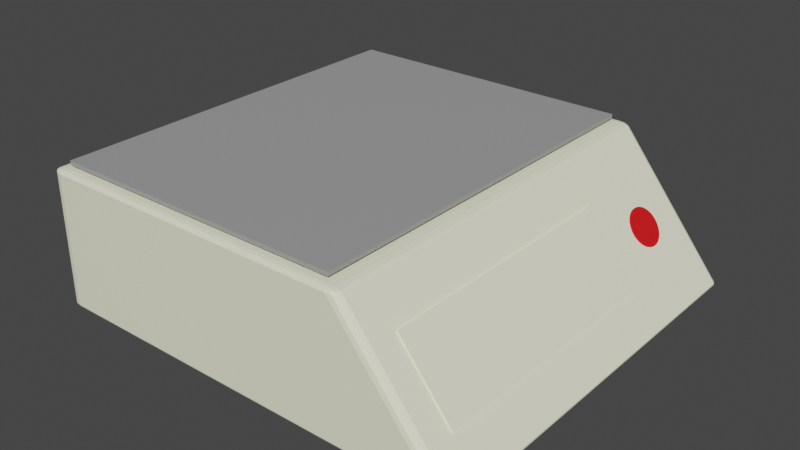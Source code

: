 # Source: Bilancia_v3.blend  (saved by Blender 3.3.6; exported with 4.5.12 LTS)
import bpy
from mathutils import Matrix  # noqa: F401  (used for matrix-valued properties, if any)

bpy.ops.wm.read_factory_settings(use_empty=True)
scene = bpy.context.scene
scene.name = 'Scene'

# ---- collections
col_collection = bpy.data.collections.new('Collection'); scene.collection.children.link(col_collection)

# ---- materials (node trees are filled in below, after node groups)
mat_corpo = bpy.data.materials.new('Corpo')
mat_corpo.use_transparent_shadow = False
mat_tasto_tara = bpy.data.materials.new('Tasto tara')
mat_tasto_tara.use_transparent_shadow = False
mat_piatto = bpy.data.materials.new('Piatto')
mat_piatto.use_transparent_shadow = False

# ---- material node trees
mat_corpo.use_nodes = True; mat_corpo.node_tree.nodes.clear()
_N = mat_corpo.node_tree.nodes; _L = mat_corpo.node_tree.links
n0 = _N.new('ShaderNodeBsdfPrincipled'); n0.name = 'Principled BSDF'; n0.location = (10, 300)
n0.distribution = 'GGX'
n0.subsurface_method = 'RANDOM_WALK_SKIN'
n0.inputs[0].default_value = (1.0, 1.0, 0.7454, 1.0)
n0.inputs[3].default_value = 1.45
n0.inputs[27].default_value = (0.0, 0.0, 0.0, 1.0)
n0.inputs[28].default_value = 1.0
n1 = _N.new('ShaderNodeOutputMaterial'); n1.name = 'Material Output'; n1.location = (300, 300)
_L.new(n0.outputs[0], n1.inputs[0])
n1.is_active_output = True
mat_tasto_tara.use_nodes = True; mat_tasto_tara.node_tree.nodes.clear()
_N = mat_tasto_tara.node_tree.nodes; _L = mat_tasto_tara.node_tree.links
n0 = _N.new('ShaderNodeBsdfPrincipled'); n0.name = 'Principled BSDF'; n0.location = (10, 300)
n0.distribution = 'GGX'
n0.subsurface_method = 'RANDOM_WALK_SKIN'
n0.inputs[0].default_value = (0.7991, 0.008568, 0.01033, 1.0)
n0.inputs[3].default_value = 1.45
n0.inputs[27].default_value = (0.0, 0.0, 0.0, 1.0)
n0.inputs[28].default_value = 1.0
n1 = _N.new('ShaderNodeOutputMaterial'); n1.name = 'Material Output'; n1.location = (300, 300)
_L.new(n0.outputs[0], n1.inputs[0])
n1.is_active_output = True
mat_piatto.use_nodes = True; mat_piatto.node_tree.nodes.clear()
_N = mat_piatto.node_tree.nodes; _L = mat_piatto.node_tree.links
n0 = _N.new('ShaderNodeBsdfPrincipled'); n0.name = 'Principled BSDF'; n0.location = (10, 300)
n0.distribution = 'GGX'
n0.subsurface_method = 'RANDOM_WALK_SKIN'
n0.inputs[0].default_value = (0.3467, 0.3467, 0.3467, 1.0)
n0.inputs[3].default_value = 1.45
n0.inputs[27].default_value = (0.0, 0.0, 0.0, 1.0)
n0.inputs[28].default_value = 1.0
n1 = _N.new('ShaderNodeOutputMaterial'); n1.name = 'Material Output'; n1.location = (300, 300)
_L.new(n0.outputs[0], n1.inputs[0])
n1.is_active_output = True

# ---- world
world_world = bpy.data.worlds.new('World'); scene.world = world_world
world_world.use_nodes = True; world_world.node_tree.nodes.clear()
_N = world_world.node_tree.nodes; _L = world_world.node_tree.links
n0 = _N.new('ShaderNodeOutputWorld'); n0.name = 'World Output'; n0.location = (300, 300)
n1 = _N.new('ShaderNodeBackground'); n1.name = 'Background'; n1.location = (10, 300)
n1.inputs[0].default_value = (0.05088, 0.05088, 0.05088, 1.0)
_L.new(n1.outputs[0], n0.inputs[0])
n0.is_active_output = True
world_world.color = (0.05088, 0.05088, 0.05088)
world_world.use_sun_shadow = False
world_world.sun_shadow_jitter_overblur = 0.0

# ---- meshes
me_plane = bpy.data.meshes.new('Plane')
me_plane.from_pydata([(1.389, -1.255, 0.2642), (1.498, -1.5, 0.025), (1.52, -1.45, 0.0), (1.569, -1.475, 0.02449), (1.58, -1.45, 0.01201), (1.568, -1.474, 0.01275), (1.508, -1.493, 0.01265), (1.538, -1.493, 0.02476), (1.547, -1.487, 0.01295), (1.558, -1.45, 0.003104), (1.516, -1.475, 0.003476), (1.553, -1.474, 0.006486), (-1.6, -1.45, 0.975), (-1.52, -1.5, 0.975), (-1.52, -1.45, 1.0), (-1.589, -1.475, 0.975), (-1.589, -1.45, 0.9875), (-1.579, -1.474, 0.987), (-1.52, -1.493, 0.9875), (-1.56, -1.493, 0.975), (-1.558, -1.487, 0.987), (-1.56, -1.45, 0.9967), (-1.52, -1.475, 0.9967), (-1.558, -1.474, 0.9934), (-1.6, -1.45, 0.025), (-1.52, -1.45, 0.0), (-1.52, -1.5, 0.025), (-1.589, -1.45, 0.01252), (-1.589, -1.475, 0.025), (-1.579, -1.474, 0.01304), (-1.52, -1.475, 0.00334), (-1.56, -1.45, 0.00334), (-1.558, -1.474, 0.006584), (-1.56, -1.493, 0.025), (-1.52, -1.493, 0.01252), (-1.558, -1.487, 0.01304), (0.72, -1.45, 1.0), (0.7375, -1.5, 0.975), (1.011, -1.255, 0.7358), (0.722, -1.475, 0.9965), (0.7629, -1.45, 0.9969), (0.7631, -1.474, 0.9935), (0.7781, -1.493, 0.9752), (0.7284, -1.493, 0.9873), (0.7677, -1.487, 0.9871), (0.7994, -1.45, 0.988), (0.8081, -1.475, 0.9755), (0.7888, -1.474, 0.9872), (-1.6, 1.45, 0.025), (-1.52, 1.5, 0.025), (-1.52, 1.45, 2.384e-07), (-1.589, 1.475, 0.025), (-1.589, 1.45, 0.01252), (-1.579, 1.474, 0.01304), (-1.52, 1.493, 0.01252), (-1.56, 1.493, 0.025), (-1.558, 1.487, 0.01304), (-1.56, 1.45, 0.00334), (-1.52, 1.475, 0.00334), (-1.558, 1.474, 0.006584), (-1.6, 1.45, 0.975), (-1.52, 1.45, 1.0), (-1.52, 1.5, 0.975), (-1.589, 1.45, 0.9875), (-1.589, 1.475, 0.975), (-1.579, 1.474, 0.987), (-1.52, 1.475, 0.9967), (-1.56, 1.45, 0.9967), (-1.558, 1.474, 0.9934), (-1.56, 1.493, 0.975), (-1.52, 1.493, 0.9875), (-1.558, 1.487, 0.987), (0.72, 1.45, 1.0), (1.011, 0.6553, 0.7358), (0.7375, 1.5, 0.975), (0.7629, 1.45, 0.9969), (0.722, 1.475, 0.9965), (0.7631, 1.474, 0.9935), (0.8081, 1.475, 0.9755), (0.7994, 1.45, 0.988), (0.7888, 1.474, 0.9872), (0.7284, 1.493, 0.9873), (0.7781, 1.493, 0.9752), (0.7677, 1.487, 0.9871), (1.389, 0.6553, 0.2642), (1.52, 1.45, 2.384e-07), (1.498, 1.5, 0.025), (1.58, 1.45, 0.01201), (1.569, 1.475, 0.02449), (1.568, 1.474, 0.01275), (1.516, 1.475, 0.003477), (1.558, 1.45, 0.003104), (1.553, 1.474, 0.006486), (1.538, 1.493, 0.02476), (1.508, 1.493, 0.01265), (1.547, 1.487, 0.01295), (1.581, -1.45, 0.02425), (0.8194, -1.45, 0.9757), (0.8194, 1.45, 0.9757), (1.581, 1.45, 0.02425), (1.389, -1.255, 0.2642), (1.011, -1.255, 0.7358), (1.011, 0.6553, 0.7358), (1.389, 0.6553, 0.2642), (1.396, -1.255, 0.2705), (1.019, -1.255, 0.742), (1.019, 0.6553, 0.742), (1.396, 0.6553, 0.2705)], [], [(2, 25, 50, 85), (13, 26, 1, 37), (14, 36, 72, 61), (24, 12, 60, 48), (62, 74, 86, 49), (96, 3, 5, 4), (3, 7, 8, 5), (1, 6, 8, 7), (6, 10, 11, 8), (2, 9, 11, 10), (9, 4, 5, 11), (5, 8, 11), (12, 15, 17, 16), (15, 19, 20, 17), (13, 18, 20, 19), (18, 22, 23, 20), (14, 21, 23, 22), (21, 16, 17, 23), (17, 20, 23), (24, 27, 29, 28), (27, 31, 32, 29), (25, 30, 32, 31), (30, 34, 35, 32), (26, 33, 35, 34), (33, 28, 29, 35), (29, 32, 35), (36, 39, 41, 40), (39, 43, 44, 41), (37, 42, 44, 43), (42, 46, 47, 44), (97, 45, 47, 46), (45, 40, 41, 47), (41, 44, 47), (48, 51, 53, 52), (51, 55, 56, 53), (49, 54, 56, 55), (54, 58, 59, 56), (50, 57, 59, 58), (57, 52, 53, 59), (53, 56, 59), (60, 63, 65, 64), (63, 67, 68, 65), (61, 66, 68, 67), (66, 70, 71, 68), (62, 69, 71, 70), (69, 64, 65, 71), (65, 68, 71), (72, 75, 77, 76), (75, 79, 80, 77), (98, 78, 80, 79), (78, 82, 83, 80), (74, 81, 83, 82), (81, 76, 77, 83), (77, 80, 83), (99, 87, 89, 88), (87, 91, 92, 89), (85, 90, 92, 91), (90, 94, 95, 92), (86, 93, 95, 94), (93, 88, 89, 95), (89, 92, 95), (26, 13, 19, 33), (33, 19, 15, 28), (28, 15, 12, 24), (13, 37, 43, 18), (18, 43, 39, 22), (22, 39, 36, 14), (96, 97, 46, 3), (3, 46, 42, 7), (7, 42, 37, 1), (25, 2, 10, 30), (30, 10, 6, 34), (34, 6, 1, 26), (48, 60, 64, 51), (51, 64, 69, 55), (55, 69, 62, 49), (61, 72, 76, 66), (66, 76, 81, 70), (70, 81, 74, 62), (86, 74, 82, 93), (93, 82, 78, 88), (88, 78, 98, 99), (49, 86, 94, 54), (54, 94, 90, 58), (58, 90, 85, 50), (2, 85, 91, 9), (9, 91, 87, 4), (4, 87, 99, 96), (72, 36, 40, 75), (75, 40, 45, 79), (79, 45, 97, 98), (14, 61, 67, 21), (21, 67, 63, 16), (16, 63, 60, 12), (50, 25, 31, 57), (57, 31, 27, 52), (52, 27, 24, 48), (73, 38, 101, 102), (0, 38, 97, 96), (73, 84, 99, 98), (84, 0, 96, 99), (38, 73, 98, 97), (100, 103, 107, 104), (84, 73, 102, 103), (0, 84, 103, 100), (38, 0, 100, 101), (101, 100, 104, 105), (102, 101, 105, 106), (103, 102, 106, 107)])
_uv = me_plane.uv_layers.new(name='UVMap')
_uv.uv.foreach_set('vector', [0.0, 0.0, 0.0, 0.0, 0.0, 0.0, 0.0, 0.0, 0.0, 0.0, 0.0, 0.0, 0.0, 0.0, 0.0, 0.0, 0.0, 0.0, 0.0, 0.0, 0.0, 0.0, 0.0, 0.0, 0.0, 0.0, 0.0, 0.0, 0.0, 0.0, 0.0, 0.0, 0.0, 0.0, 0.0, 0.0, 0.0, 0.0, 0.0, 0.0, 0.0, 0.0, 0.0, 0.0, 0.0, 0.0, 0.0, 0.0, 0.0, 0.0, 0.0, 0.0, 0.0, 0.0, 0.0, 0.0, 0.0, 0.0, 0.0, 0.0, 0.0, 0.0, 0.0, 0.0, 0.0, 0.0, 0.0, 0.0, 0.0, 0.0, 0.0, 0.0, 0.0, 0.0, 0.0, 0.0, 0.0, 0.0, 0.0, 0.0, 0.0, 0.0, 0.0, 0.0, 0.0, 0.0, 0.0, 0.0, 0.0, 0.0, 0.0, 0.0, 0.0, 0.0, 0.0, 0.0, 0.0, 0.0, 0.0, 0.0, 0.0, 0.0, 0.0, 0.0, 0.0, 0.0, 0.0, 0.0, 0.0, 0.0, 0.0, 0.0, 0.0, 0.0, 0.0, 0.0, 0.0, 0.0, 0.0, 0.0, 0.0, 0.0, 0.0, 0.0, 0.0, 0.0, 0.0, 0.0, 0.0, 0.0, 0.0, 0.0, 0.0, 0.0, 0.0, 0.0, 0.0, 0.0, 0.0, 0.0, 0.0, 0.0, 0.0, 0.0, 0.0, 0.0, 0.0, 0.0, 0.0, 0.0, 0.0, 0.0, 0.0, 0.0, 0.0, 0.0, 0.0, 0.0, 0.0, 0.0, 0.0, 0.0, 0.0, 0.0, 0.0, 0.0, 0.0, 0.0, 0.0, 0.0, 0.0, 0.0, 0.0, 0.0, 0.0, 0.0, 0.0, 0.0, 0.0, 0.0, 0.0, 0.0, 0.0, 0.0, 0.0, 0.0, 0.0, 0.0, 0.0, 0.0, 0.0, 0.0, 0.0, 0.0, 0.0, 0.0, 0.0, 0.0, 0.0, 0.0, 0.0, 0.0, 0.0, 0.0, 0.0, 0.0, 0.0, 0.0, 0.0, 0.0, 0.0, 0.0, 0.0, 0.0, 0.0, 0.0, 0.0, 0.0, 0.0, 0.0, 0.0, 0.0, 0.0, 0.0, 0.0, 0.0, 0.0, 0.0, 0.0, 0.0, 0.0, 0.0, 0.0, 0.0, 0.0, 0.0, 0.0, 0.0, 0.0, 0.0, 0.0, 0.0, 0.0, 0.0, 0.0, 0.0, 0.0, 0.0, 0.0, 0.0, 0.0, 0.0, 0.0, 0.0, 0.0, 0.0, 0.0, 0.0, 0.0, 0.0, 0.0, 0.0, 0.0, 0.0, 0.0, 0.0, 0.0, 0.0, 0.0, 0.0, 0.0, 0.0, 0.0, 0.0, 0.0, 0.0, 0.0, 0.0, 0.0, 0.0, 0.0, 0.0, 0.0, 0.0, 0.0, 0.0, 0.0, 0.0, 0.0, 0.0, 0.0, 0.0, 0.0, 0.0, 0.0, 0.0, 0.0, 0.0, 0.0, 0.0, 0.0, 0.0, 0.0, 0.0, 0.0, 0.0, 0.0, 0.0, 0.0, 0.0, 0.0, 0.0, 0.0, 0.0, 0.0, 0.0, 0.0, 0.0, 0.0, 0.0, 0.0, 0.0, 0.0, 0.0, 0.0, 0.0, 0.0, 0.0, 0.0, 0.0, 0.0, 0.0, 0.0, 0.0, 0.0, 0.0, 0.0, 0.0, 0.0, 0.0, 0.0, 0.0, 0.0, 0.0, 0.0, 0.0, 0.0, 0.0, 0.0, 0.0, 0.0, 0.0, 0.0, 0.0, 0.0, 0.0, 0.0, 0.0, 0.0, 0.0, 0.0, 0.0, 0.0, 0.0, 0.0, 0.0, 0.0, 0.0, 0.0, 0.0, 0.0, 0.0, 0.0, 0.0, 0.0, 0.0, 0.0, 0.0, 0.0, 0.0, 0.0, 0.0, 0.0, 0.0, 0.0, 0.0, 0.0, 0.0, 0.0, 0.0, 0.0, 0.0, 0.0, 0.0, 0.0, 0.0, 0.0, 0.0, 0.0, 0.0, 0.0, 0.0, 0.0, 0.0, 0.0, 0.0, 0.0, 0.0, 0.0, 0.0, 0.0, 0.0, 0.0, 0.0, 0.0, 0.0, 0.0, 0.0, 0.0, 0.0, 0.0, 0.0, 0.0, 0.0, 0.0, 0.0, 0.0, 0.0, 0.0, 0.0, 0.0, 0.0, 0.0, 0.0, 0.0, 0.0, 0.0, 0.0, 0.0, 0.0, 0.0, 0.0, 0.0, 0.0, 0.0, 0.0, 0.0, 0.0, 0.0, 0.0, 0.0, 0.0, 0.0, 0.0, 0.0, 0.0, 0.0, 0.0, 0.0, 0.0, 0.0, 0.0, 0.0, 0.0, 0.0, 0.0, 0.0, 0.0, 0.0, 0.0, 0.0, 0.0, 0.0, 0.0, 0.0, 0.0, 0.0, 0.0, 0.0, 0.0, 0.0, 0.0, 0.0, 0.0, 0.0, 0.0, 0.0, 0.0, 0.0, 0.0, 0.0, 0.0, 0.0, 0.0, 0.0, 0.0, 0.0, 0.0, 0.0, 0.0, 0.0, 0.0, 0.0, 0.0, 0.0, 0.0, 0.0, 0.0, 0.0, 0.0, 0.0, 0.0, 0.0, 0.0, 0.0, 0.0, 0.0, 0.0, 0.0, 0.0, 0.0, 0.0, 0.0, 0.0, 0.0, 0.0, 0.0, 0.0, 0.0, 0.0, 0.0, 0.0, 0.0, 0.0, 0.0, 0.0, 0.0, 0.0, 0.0, 0.0, 0.0, 0.0, 0.0, 0.0, 0.0, 0.0, 0.0, 0.0, 0.0, 0.0, 0.0, 0.0, 0.0, 0.0, 0.0, 0.0, 0.0, 0.0, 0.0, 0.0, 0.0, 0.0, 0.0, 0.0, 0.0, 0.0, 0.0, 0.0, 0.0, 0.0, 0.0, 0.0, 0.0, 0.0, 0.0, 0.0, 0.0, 0.0, 0.0, 0.0, 0.0, 0.0, 0.0, 0.0, 0.0, 0.0, 0.0, 0.0, 0.0, 0.0, 0.0, 0.0, 0.0, 0.0, 0.0, 0.0, 0.0, 0.0, 0.0, 0.0, 0.0, 0.0, 0.0, 0.0, 0.0, 0.0, 0.0, 0.0, 0.0, 0.0, 0.0, 0.0, 0.0, 0.0, 0.0, 0.0, 0.0, 0.0, 0.0, 0.0, 0.0, 0.0, 0.0, 0.0, 0.0, 0.0, 0.0, 0.0, 0.0, 0.0, 0.0, 0.0, 0.0, 0.0, 0.0, 0.0, 0.0, 0.0, 0.0, 0.0, 0.0, 0.0, 0.0, 0.0, 0.0, 0.0, 0.0, 0.0, 0.0, 0.0, 0.0, 0.0, 0.0, 0.0, 0.0, 0.0, 0.0, 0.0, 0.0, 0.0, 0.0, 0.0, 0.0, 0.0, 0.0, 0.0, 0.0, 0.0, 0.0, 0.0, 0.0, 0.0, 0.0, 0.0, 0.0, 0.0, 0.0, 0.0, 0.0, 0.0, 0.0, 0.0, 0.0, 0.0, 0.0, 0.0, 0.0, 0.0, 0.0, 0.0, 0.0, 0.0, 0.0, 0.0, 0.0, 0.0, 0.0, 0.0, 0.0, 0.0, 0.0, 0.0, 0.0, 0.0, 0.0, 0.0, 0.0, 0.0, 0.0, 0.0, 0.0, 0.0, 0.0, 0.0, 0.0, 0.0, 0.0, 0.0, 0.0, 0.0, 0.0, 0.0, 0.0, 0.0, 0.0, 0.0, 0.0, 0.0, 0.0, 0.0, 0.0, 0.0, 0.0, 0.0, 0.0, 0.0, 0.0, 0.0, 0.0, 0.0, 0.0, 0.0, 0.0, 0.0, 0.0, 0.0, 0.0, 0.0, 0.0, 0.0, 0.0, 0.0, 0.0, 0.0, 0.0, 0.0, 0.0, 0.0, 0.0, 0.0, 0.0, 0.0, 0.0, 0.0, 0.0, 0.0, 0.0, 0.0, 0.0, 0.0, 0.0, 0.0, 0.0, 0.0, 0.0, 0.0, 0.0, 0.0, 0.0, 0.0, 0.0, 0.0, 0.0, 0.0, 0.0, 0.0, 0.0, 0.0, 0.0, 0.0, 0.0, 0.0, 0.0, 0.0, 0.0, 0.0, 0.0, 0.0, 0.0, 0.0, 0.0, 0.0, 0.0, 0.0, 0.0, 0.0, 0.0, 0.0, 0.0, 0.0, 0.0, 0.0, 0.0, 0.0, 0.0, 0.0, 0.0, 0.0, 0.0, 0.0, 0.0, 0.0, 0.0, 0.0, 0.0, 0.0, 0.0, 0.0, 0.0, 0.0, 0.0, 0.0, 0.0, 0.0, 0.0, 0.0, 0.0, 0.0, 0.0, 0.0, 0.0, 0.0, 0.0, 0.0, 0.0, 0.0, 0.0, 0.0, 0.0, 0.0, 0.0, 0.0, 0.0, 0.0, 0.0, 0.0])
me_plane.materials.append(mat_corpo)
me_plane.update()
me_cylinder = bpy.data.meshes.new('Cylinder')
me_cylinder.from_pydata([(0.9039, 1.061, 0.4301), (1.125, 1.061, 0.606), (0.9056, 1.089, 0.428), (1.127, 1.089, 0.6039), (0.9106, 1.115, 0.4217), (1.132, 1.115, 0.5976), (0.9187, 1.14, 0.4115), (1.14, 1.14, 0.5873), (0.9297, 1.161, 0.3977), (1.151, 1.161, 0.5736), (0.943, 1.179, 0.381), (1.164, 1.179, 0.5568), (0.9582, 1.192, 0.3618), (1.18, 1.192, 0.5377), (0.9747, 1.2, 0.3411), (1.196, 1.2, 0.5169), (0.9919, 1.203, 0.3195), (1.213, 1.203, 0.4953), (1.009, 1.2, 0.2979), (1.23, 1.2, 0.4737), (1.026, 1.192, 0.2771), (1.247, 1.192, 0.453), (1.041, 1.179, 0.258), (1.262, 1.179, 0.4338), (1.054, 1.161, 0.2412), (1.275, 1.161, 0.4171), (1.065, 1.14, 0.2274), (1.286, 1.14, 0.4033), (1.073, 1.115, 0.2172), (1.294, 1.115, 0.3931), (1.078, 1.089, 0.2109), (1.299, 1.089, 0.3868), (1.08, 1.061, 0.2088), (1.301, 1.061, 0.3846), (1.078, 1.034, 0.2109), (1.299, 1.034, 0.3868), (1.073, 1.007, 0.2172), (1.294, 1.007, 0.3931), (1.065, 0.9827, 0.2274), (1.286, 0.9827, 0.4033), (1.054, 0.9613, 0.2412), (1.275, 0.9613, 0.4171), (1.041, 0.9437, 0.258), (1.262, 0.9437, 0.4338), (1.026, 0.9307, 0.2771), (1.247, 0.9307, 0.453), (1.009, 0.9226, 0.2979), (1.23, 0.9226, 0.4737), (0.9919, 0.9199, 0.3195), (1.213, 0.9199, 0.4953), (0.9747, 0.9226, 0.3411), (1.196, 0.9226, 0.5169), (0.9582, 0.9307, 0.3618), (1.18, 0.9307, 0.5377), (0.943, 0.9437, 0.381), (1.164, 0.9437, 0.5568), (0.9297, 0.9613, 0.3977), (1.151, 0.9613, 0.5736), (0.9187, 0.9827, 0.4115), (1.14, 0.9827, 0.5873), (0.9106, 1.007, 0.4217), (1.132, 1.007, 0.5976), (0.9056, 1.034, 0.428), (1.127, 1.034, 0.6039)], [], [(0, 1, 3, 2), (2, 3, 5, 4), (4, 5, 7, 6), (6, 7, 9, 8), (8, 9, 11, 10), (10, 11, 13, 12), (12, 13, 15, 14), (14, 15, 17, 16), (16, 17, 19, 18), (18, 19, 21, 20), (20, 21, 23, 22), (22, 23, 25, 24), (24, 25, 27, 26), (26, 27, 29, 28), (28, 29, 31, 30), (30, 31, 33, 32), (32, 33, 35, 34), (34, 35, 37, 36), (36, 37, 39, 38), (38, 39, 41, 40), (40, 41, 43, 42), (42, 43, 45, 44), (44, 45, 47, 46), (46, 47, 49, 48), (48, 49, 51, 50), (50, 51, 53, 52), (52, 53, 55, 54), (54, 55, 57, 56), (56, 57, 59, 58), (58, 59, 61, 60), (3, 1, 63, 61, 59, 57, 55, 53, 51, 49, 47, 45, 43, 41, 39, 37, 35, 33, 31, 29, 27, 25, 23, 21, 19, 17, 15, 13, 11, 9, 7, 5), (60, 61, 63, 62), (62, 63, 1, 0), (0, 2, 4, 6, 8, 10, 12, 14, 16, 18, 20, 22, 24, 26, 28, 30, 32, 34, 36, 38, 40, 42, 44, 46, 48, 50, 52, 54, 56, 58, 60, 62)])
_uv = me_cylinder.uv_layers.new(name='UVMap')
_uv.uv.foreach_set('vector', [1.0, 0.5, 1.0, 1.0, 0.9688, 1.0, 0.9688, 0.5, 0.9688, 0.5, 0.9688, 1.0, 0.9375, 1.0, 0.9375, 0.5, 0.9375, 0.5, 0.9375, 1.0, 0.9062, 1.0, 0.9062, 0.5, 0.9062, 0.5, 0.9062, 1.0, 0.875, 1.0, 0.875, 0.5, 0.875, 0.5, 0.875, 1.0, 0.8438, 1.0, 0.8438, 0.5, 0.8438, 0.5, 0.8438, 1.0, 0.8125, 1.0, 0.8125, 0.5, 0.8125, 0.5, 0.8125, 1.0, 0.7812, 1.0, 0.7812, 0.5, 0.7812, 0.5, 0.7812, 1.0, 0.75, 1.0, 0.75, 0.5, 0.75, 0.5, 0.75, 1.0, 0.7188, 1.0, 0.7188, 0.5, 0.7188, 0.5, 0.7188, 1.0, 0.6875, 1.0, 0.6875, 0.5, 0.6875, 0.5, 0.6875, 1.0, 0.6562, 1.0, 0.6562, 0.5, 0.6562, 0.5, 0.6562, 1.0, 0.625, 1.0, 0.625, 0.5, 0.625, 0.5, 0.625, 1.0, 0.5938, 1.0, 0.5938, 0.5, 0.5938, 0.5, 0.5938, 1.0, 0.5625, 1.0, 0.5625, 0.5, 0.5625, 0.5, 0.5625, 1.0, 0.5312, 1.0, 0.5312, 0.5, 0.5312, 0.5, 0.5312, 1.0, 0.5, 1.0, 0.5, 0.5, 0.5, 0.5, 0.5, 1.0, 0.4688, 1.0, 0.4688, 0.5, 0.4688, 0.5, 0.4688, 1.0, 0.4375, 1.0, 0.4375, 0.5, 0.4375, 0.5, 0.4375, 1.0, 0.4062, 1.0, 0.4062, 0.5, 0.4062, 0.5, 0.4062, 1.0, 0.375, 1.0, 0.375, 0.5, 0.375, 0.5, 0.375, 1.0, 0.3438, 1.0, 0.3438, 0.5, 0.3438, 0.5, 0.3438, 1.0, 0.3125, 1.0, 0.3125, 0.5, 0.3125, 0.5, 0.3125, 1.0, 0.2812, 1.0, 0.2812, 0.5, 0.2812, 0.5, 0.2812, 1.0, 0.25, 1.0, 0.25, 0.5, 0.25, 0.5, 0.25, 1.0, 0.2188, 1.0, 0.2188, 0.5, 0.2188, 0.5, 0.2188, 1.0, 0.1875, 1.0, 0.1875, 0.5, 0.1875, 0.5, 0.1875, 1.0, 0.1562, 1.0, 0.1562, 0.5, 0.1562, 0.5, 0.1562, 1.0, 0.125, 1.0, 0.125, 0.5, 0.125, 0.5, 0.125, 1.0, 0.09375, 1.0, 0.09375, 0.5, 0.09375, 0.5, 0.09375, 1.0, 0.0625, 1.0, 0.0625, 0.5, 0.2968, 0.4854, 0.25, 0.49, 0.2032, 0.4854, 0.1582, 0.4717, 0.1167, 0.4496, 0.08029, 0.4197, 0.05045, 0.3833, 0.02827, 0.3418, 0.01461, 0.2968, 0.01, 0.25, 0.01461, 0.2032, 0.02827, 0.1582, 0.05045, 0.1167, 0.08029, 0.08029, 0.1167, 0.05045, 0.1582, 0.02827, 0.2032, 0.01461, 0.25, 0.01, 0.2968, 0.01461, 0.3418, 0.02827, 0.3833, 0.05045, 0.4197, 0.08029, 0.4496, 0.1167, 0.4717, 0.1582, 0.4854, 0.2032, 0.49, 0.25, 0.4854, 0.2968, 0.4717, 0.3418, 0.4496, 0.3833, 0.4197, 0.4197, 0.3833, 0.4496, 0.3418, 0.4717, 0.0625, 0.5, 0.0625, 1.0, 0.03125, 1.0, 0.03125, 0.5, 0.03125, 0.5, 0.03125, 1.0, 0.0, 1.0, 0.0, 0.5, 0.75, 0.49, 0.7968, 0.4854, 0.8418, 0.4717, 0.8833, 0.4496, 0.9197, 0.4197, 0.9496, 0.3833, 0.9717, 0.3418, 0.9854, 0.2968, 0.99, 0.25, 0.9854, 0.2032, 0.9717, 0.1582, 0.9496, 0.1167, 0.9197, 0.08029, 0.8833, 0.05045, 0.8418, 0.02827, 0.7968, 0.01461, 0.75, 0.01, 0.7032, 0.01461, 0.6582, 0.02827, 0.6167, 0.05045, 0.5803, 0.08029, 0.5504, 0.1167, 0.5283, 0.1582, 0.5146, 0.2032, 0.51, 0.25, 0.5146, 0.2968, 0.5283, 0.3418, 0.5504, 0.3833, 0.5803, 0.4197, 0.6167, 0.4496, 0.6582, 0.4717, 0.7032, 0.4854])
me_cylinder.materials.append(mat_tasto_tara)
me_cylinder.update()
me_plane_001 = bpy.data.meshes.new('Plane.001')
me_plane_001.from_pydata([(1.396, -1.255, 0.2705), (1.019, -1.255, 0.742), (1.019, 0.6553, 0.742), (1.396, 0.6553, 0.2705)], [], [(1, 0, 3, 2)])
_uv = me_plane_001.uv_layers.new(name='UVMap')
_uv.uv.foreach_set('vector', [0.0, 0.0, 0.0, 0.0, 0.0, 0.0, 0.0, 0.0])
me_plane_001.materials.append(mat_corpo)
me_plane_001.update()
me_plane_002 = bpy.data.meshes.new('Plane.002')
me_plane_002.from_pydata([(0.7, -1.43, 1.05), (0.6945, -1.423, 1.05), (0.7, -1.43, 1.05), (0.6973, -1.426, 1.05), (0.6986, -1.428, 1.05), (0.6973, -1.426, 1.05), (0.7, -1.43, 1.05), (0.7, 1.43, 1.05), (0.6945, 1.423, 1.05), (0.7, 1.43, 1.05), (0.6972, 1.426, 1.05), (0.6986, 1.428, 1.05), (0.6972, 1.426, 1.05), (0.7, 1.43, 1.05), (-1.5, -1.43, 1.05), (-1.5, -1.43, 1.05), (-1.494, -1.423, 1.05), (-1.5, -1.43, 1.05), (-1.499, -1.428, 1.05), (-1.497, -1.426, 1.05), (-1.497, -1.426, 1.05), (-1.5, 1.43, 1.05), (-1.495, 1.423, 1.05), (-1.5, 1.43, 1.05), (-1.497, 1.426, 1.05), (-1.499, 1.428, 1.05), (-1.497, 1.426, 1.05), (-1.5, 1.43, 1.05), (-1.494, -1.43, 1.046), (-1.5, -1.423, 1.046), (-1.5, -1.43, 1.05), (-1.5, -1.43, 1.05), (-1.498, -1.428, 1.046), (-1.499, -1.429, 1.049), (-1.5, -1.426, 1.048), (-1.5, -1.43, 1.05), (-1.497, -1.43, 1.048), (0.6945, -1.43, 1.046), (0.7, -1.43, 1.05), (0.7, -1.43, 1.05), (0.7, -1.423, 1.046), (0.6973, -1.43, 1.048), (0.6992, -1.429, 1.049), (0.7, -1.43, 1.05), (0.7, -1.426, 1.048), (0.6984, -1.428, 1.046), (0.7, 1.423, 1.046), (0.7, 1.43, 1.05), (0.7, 1.43, 1.05), (0.6945, 1.43, 1.046), (0.7, 1.426, 1.048), (0.6992, 1.429, 1.049), (0.7, 1.43, 1.05), (0.6972, 1.43, 1.048), (0.6984, 1.428, 1.046), (-1.495, 1.43, 1.046), (-1.5, 1.43, 1.05), (-1.5, 1.43, 1.05), (-1.5, 1.423, 1.046), (-1.497, 1.43, 1.048), (-1.499, 1.429, 1.049), (-1.5, 1.43, 1.05), (-1.5, 1.426, 1.048), (-1.498, 1.428, 1.046), (-1.494, -1.43, 1.023), (-0.5185, -0.1541, 1.02), (-1.5, -1.423, 1.023), (-1.494, -1.428, 1.021), (-1.498, -1.427, 1.021), (-1.498, -1.423, 1.021), (-1.498, -1.428, 1.023), (0.6945, -1.43, 1.023), (0.7, -1.423, 1.023), (-0.2815, -0.1541, 1.02), (0.6984, -1.428, 1.023), (0.6977, -1.427, 1.021), (0.6984, -1.423, 1.021), (0.6945, -1.428, 1.021), (0.7, 1.423, 1.023), (0.6945, 1.43, 1.023), (-0.2815, 0.1541, 1.02), (0.6984, 1.428, 1.023), (0.6977, 1.427, 1.021), (0.6945, 1.428, 1.021), (0.6984, 1.423, 1.021), (-1.495, 1.43, 1.023), (-1.5, 1.423, 1.023), (-0.5185, 0.1541, 1.02), (-1.498, 1.428, 1.023), (-1.498, 1.427, 1.021), (-1.498, 1.423, 1.021), (-1.495, 1.428, 1.021), (0.6945, -1.423, 1.02), (-1.494, -1.423, 1.02), (0.6945, 1.423, 1.02), (-1.495, 1.423, 1.02), (-0.2815, -0.1541, 0.8874), (-0.5185, -0.1541, 0.8874), (-0.2815, 0.1541, 0.8874), (-0.5185, 0.1541, 0.8874)], [], [(2, 39, 47, 7), (80, 98, 99, 87), (23, 57, 30, 15), (1, 8, 22, 16), (28, 64, 71, 37), (9, 48, 56, 21), (58, 86, 66, 29), (40, 72, 78, 46), (49, 79, 85, 55), (0, 6, 4, 3), (1, 3, 4, 5), (2, 5, 4, 6), (7, 13, 11, 10), (8, 10, 11, 12), (9, 12, 11, 13), (14, 20, 18, 17), (15, 17, 18, 19), (16, 19, 18, 20), (21, 27, 25, 24), (22, 24, 25, 26), (23, 26, 25, 27), (28, 36, 33, 32), (29, 32, 33, 34), (30, 34, 33, 35), (31, 35, 33, 36), (37, 45, 42, 41), (38, 41, 42, 43), (39, 43, 42, 44), (40, 44, 42, 45), (46, 54, 51, 50), (47, 50, 51, 52), (48, 52, 51, 53), (49, 53, 51, 54), (55, 63, 60, 59), (56, 59, 60, 61), (57, 61, 60, 62), (58, 62, 60, 63), (64, 70, 68, 67), (93, 67, 68, 69), (66, 69, 68, 70), (71, 77, 75, 74), (72, 74, 75, 76), (92, 76, 75, 77), (78, 84, 82, 81), (79, 81, 82, 83), (94, 83, 82, 84), (85, 91, 89, 88), (86, 88, 89, 90), (95, 90, 89, 91), (16, 20, 3, 1), (20, 14, 0, 3), (1, 5, 10, 8), (5, 2, 7, 10), (8, 12, 24, 22), (12, 9, 21, 24), (22, 26, 19, 16), (26, 23, 15, 19), (31, 36, 41, 38), (36, 28, 37, 41), (39, 44, 50, 47), (44, 40, 46, 50), (48, 53, 59, 56), (53, 49, 55, 59), (57, 62, 34, 30), (62, 58, 29, 34), (23, 27, 61, 57), (27, 21, 56, 61), (47, 52, 13, 7), (52, 48, 9, 13), (2, 6, 43, 39), (6, 0, 38, 43), (30, 35, 17, 15), (35, 31, 14, 17), (64, 67, 77, 71), (67, 93, 92, 77), (72, 76, 84, 78), (76, 92, 94, 84), (79, 83, 91, 85), (83, 94, 95, 91), (86, 90, 69, 66), (90, 95, 93, 69), (58, 63, 88, 86), (63, 55, 85, 88), (78, 81, 54, 46), (81, 79, 49, 54), (40, 45, 74, 72), (45, 37, 71, 74), (66, 70, 32, 29), (70, 64, 28, 32), (14, 31, 38, 0), (73, 92, 93, 65), (80, 94, 92, 73), (87, 95, 94, 80), (65, 93, 95, 87), (96, 97, 99, 98), (65, 97, 96, 73), (87, 99, 97, 65), (73, 96, 98, 80)])
_uv = me_plane_002.uv_layers.new(name='UVMap')
_uv.uv.foreach_set('vector', [0.0, 0.0, 0.0, 0.0, 1.0, 0.0, 1.0, 0.0, 0.5539, 0.4461, 0.5539, 0.4461, 0.5539, 0.5539, 0.5539, 0.5539, 1.0, 1.0, 1.0, 1.0, 0.0, 1.0, 0.0, 1.0, 0.0025, 0.0025, 0.9975, 0.0025, 0.9975, 0.9975, 0.0025, 0.9975, 0.0, 0.9975, 0.0, 0.9975, 0.0, 0.0025, 0.0, 0.0025, 1.0, 0.0, 1.0, 0.0, 1.0, 1.0, 1.0, 1.0, 0.9975, 1.0, 0.9975, 1.0, 0.0025, 1.0, 0.0025, 1.0, 0.0025, 0.0, 0.0025, 0.0, 0.9975, 0.0, 0.9975, 0.0, 1.0, 0.0025, 1.0, 0.0025, 1.0, 0.9975, 1.0, 0.9975, 0.0, 0.0, 0.0, 0.0, 0.000212, 0.000212, 0.0, 0.00125, 0.0025, 0.0025, 0.0, 0.00125, 0.000212, 0.000212, 0.00125, 0.0, 0.0, 0.0, 0.00125, 0.0, 0.000212, 0.000212, 0.0, 0.0, 1.0, 0.0, 1.0, 0.0, 0.9998, 0.000212, 0.9987, 0.0, 0.9975, 0.0025, 0.9987, 0.0, 0.9998, 0.000212, 1.0, 0.00125, 1.0, 0.0, 1.0, 0.00125, 0.9998, 0.000212, 1.0, 0.0, 0.0, 1.0, 0.0, 0.9987, 0.000212, 0.9998, 0.0, 1.0, 0.0, 1.0, 0.0, 1.0, 0.000212, 0.9998, 0.00125, 1.0, 0.0025, 0.9975, 0.00125, 1.0, 0.000212, 0.9998, 0.0, 0.9987, 1.0, 1.0, 1.0, 1.0, 0.9998, 0.9998, 1.0, 0.9987, 0.9975, 0.9975, 1.0, 0.9987, 0.9998, 0.9998, 0.9987, 1.0, 1.0, 1.0, 0.9987, 1.0, 0.9998, 0.9998, 1.0, 1.0, 0.0, 0.9975, 0.0, 0.9987, 9.094e-05, 0.9999, 0.0, 1.0, 0.0025, 1.0, 0.0, 1.0, 9.094e-05, 0.9999, 0.00125, 1.0, 0.0, 1.0, 0.00125, 1.0, 9.094e-05, 0.9999, 0.0, 1.0, 0.0, 1.0, 0.0, 1.0, 9.094e-05, 0.9999, 0.0, 0.9987, 0.0, 0.0025, 0.0, 0.0, 9.094e-05, 9.094e-05, 0.0, 0.00125, 0.0, 0.0, 0.0, 0.00125, 9.094e-05, 9.094e-05, 0.0, 0.0, 0.0, 0.0, 0.0, 0.0, 9.094e-05, 9.094e-05, 0.00125, 0.0, 0.0025, 0.0, 0.00125, 0.0, 9.094e-05, 9.094e-05, 0.0, 0.0, 0.9975, 0.0, 1.0, 0.0, 0.9999, 9.094e-05, 0.9987, 0.0, 1.0, 0.0, 0.9987, 0.0, 0.9999, 9.094e-05, 1.0, 0.0, 1.0, 0.0, 1.0, 0.0, 0.9999, 9.094e-05, 1.0, 0.00125, 1.0, 0.0025, 1.0, 0.00125, 0.9999, 9.094e-05, 1.0, 0.0, 1.0, 0.9975, 1.0, 1.0, 0.9999, 0.9999, 1.0, 0.9987, 1.0, 1.0, 1.0, 0.9987, 0.9999, 0.9999, 1.0, 1.0, 1.0, 1.0, 1.0, 1.0, 0.9999, 0.9999, 0.9987, 1.0, 0.9975, 1.0, 0.9987, 1.0, 0.9999, 0.9999, 1.0, 1.0, 0.0, 0.9975, 0.0, 1.0, 0.0003522, 0.9996, 0.0, 0.9975, 0.0025, 0.9975, 0.0, 0.9975, 0.0003522, 0.9996, 0.0025, 1.0, 0.0025, 1.0, 0.0025, 1.0, 0.0003522, 0.9996, 0.0, 1.0, 0.0, 0.0025, 0.0, 0.0025, 0.0003522, 0.0003522, 0.0, 0.0, 0.0025, 0.0, 0.0, 0.0, 0.0003522, 0.0003522, 0.0025, 0.0, 0.0025, 0.0025, 0.0025, 0.0, 0.0003522, 0.0003522, 0.0, 0.0025, 0.9975, 0.0, 0.9975, 0.0, 0.9996, 0.0003522, 1.0, 0.0, 1.0, 0.0025, 1.0, 0.0, 0.9996, 0.0003522, 1.0, 0.0025, 0.9975, 0.0025, 1.0, 0.0025, 0.9996, 0.0003522, 0.9975, 0.0, 1.0, 0.9975, 1.0, 0.9975, 0.9996, 0.9996, 1.0, 1.0, 0.9975, 1.0, 1.0, 1.0, 0.9996, 0.9996, 0.9975, 1.0, 0.9975, 0.9975, 0.9975, 1.0, 0.9996, 0.9996, 1.0, 0.9975, 0.0025, 0.9975, 0.0, 0.9987, 0.0, 0.00125, 0.0025, 0.0025, 0.0, 0.9987, 0.0, 1.0, 0.0, 0.0, 0.0, 0.00125, 0.0025, 0.0025, 0.00125, 0.0, 0.9987, 0.0, 0.9975, 0.0025, 0.00125, 0.0, 0.0, 0.0, 1.0, 0.0, 0.9987, 0.0, 0.9975, 0.0025, 1.0, 0.00125, 1.0, 0.9987, 0.9975, 0.9975, 1.0, 0.00125, 1.0, 0.0, 1.0, 1.0, 1.0, 0.9987, 0.9975, 0.9975, 0.9987, 1.0, 0.00125, 1.0, 0.0025, 0.9975, 0.9987, 1.0, 1.0, 1.0, 0.0, 1.0, 0.00125, 1.0, 0.0, 1.0, 0.0, 0.9987, 0.0, 0.00125, 0.0, 0.0, 0.0, 0.9987, 0.0, 0.9975, 0.0, 0.0025, 0.0, 0.00125, 0.0, 0.0, 0.00125, 0.0, 0.9987, 0.0, 1.0, 0.0, 0.00125, 0.0, 0.0025, 0.0, 0.9975, 0.0, 0.9987, 0.0, 1.0, 0.0, 1.0, 0.00125, 1.0, 0.9987, 1.0, 1.0, 1.0, 0.00125, 1.0, 0.0025, 1.0, 0.9975, 1.0, 0.9987, 1.0, 1.0, 0.9987, 1.0, 0.00125, 1.0, 0.0, 1.0, 0.9987, 1.0, 0.9975, 1.0, 0.0025, 1.0, 0.00125, 1.0, 1.0, 1.0, 1.0, 1.0, 1.0, 1.0, 1.0, 1.0, 1.0, 1.0, 1.0, 1.0, 1.0, 1.0, 1.0, 1.0, 1.0, 0.0, 1.0, 0.0, 1.0, 0.0, 1.0, 0.0, 1.0, 0.0, 1.0, 0.0, 1.0, 0.0, 1.0, 0.0, 0.0, 0.0, 0.0, 0.0, 0.0, 0.0, 0.0, 0.0, 0.0, 0.0, 0.0, 0.0, 0.0, 0.0, 0.0, 0.0, 0.0, 1.0, 0.0, 1.0, 0.0, 1.0, 0.0, 1.0, 0.0, 1.0, 0.0, 1.0, 0.0, 1.0, 0.0, 1.0, 0.0, 0.9975, 0.0, 0.9975, 0.0, 0.0025, 0.0, 0.0025, 0.0, 0.9975, 0.0025, 0.9975, 0.0025, 0.0025, 0.0, 0.0025, 0.0025, 0.0, 0.0025, 0.0, 0.9975, 0.0, 0.9975, 0.0, 0.0025, 0.0, 0.0025, 0.0025, 0.9975, 0.0025, 0.9975, 0.0, 1.0, 0.0025, 1.0, 0.0025, 1.0, 0.9975, 1.0, 0.9975, 1.0, 0.0025, 0.9975, 0.0025, 0.9975, 0.9975, 1.0, 0.9975, 0.9975, 1.0, 0.9975, 1.0, 0.0025, 1.0, 0.0025, 1.0, 0.9975, 1.0, 0.9975, 0.9975, 0.0025, 0.9975, 0.0025, 1.0, 0.9975, 1.0, 1.0, 1.0, 1.0, 1.0, 0.9975, 1.0, 1.0, 1.0, 1.0, 0.9975, 1.0, 0.9975, 1.0, 1.0, 0.9975, 0.0, 1.0, 0.0, 1.0, 0.0, 0.9975, 0.0, 1.0, 0.0, 1.0, 0.0025, 1.0, 0.0025, 1.0, 0.0, 0.0025, 0.0, 0.0, 0.0, 0.0, 0.0, 0.0025, 0.0, 0.0, 0.0, 0.0, 0.0025, 0.0, 0.0025, 0.0, 0.0, 0.0025, 1.0, 0.0, 1.0, 0.0, 1.0, 0.0025, 1.0, 0.0, 1.0, 0.0, 0.9975, 0.0, 0.9975, 0.0, 1.0, 0.0, 1.0, 0.0, 1.0, 0.0, 0.0, 0.0, 0.0, 0.4461, 0.4461, 0.0025, 0.0025, 0.0025, 0.9975, 0.4461, 0.5539, 0.5539, 0.4461, 0.9975, 0.0025, 0.0025, 0.0025, 0.4461, 0.4461, 0.5539, 0.5539, 0.9975, 0.9975, 0.9975, 0.0025, 0.5539, 0.4461, 0.4461, 0.5539, 0.0025, 0.9975, 0.9975, 0.9975, 0.5539, 0.5539, 0.4461, 0.4461, 0.4461, 0.5539, 0.5539, 0.5539, 0.5539, 0.4461, 0.4461, 0.5539, 0.4461, 0.5539, 0.4461, 0.4461, 0.4461, 0.4461, 0.5539, 0.5539, 0.5539, 0.5539, 0.4461, 0.5539, 0.4461, 0.5539, 0.4461, 0.4461, 0.4461, 0.4461, 0.5539, 0.4461, 0.5539, 0.4461])
me_plane_002.materials.append(mat_piatto)
me_plane_002.update()

# ---- objects
ob_corpo_bilancia = bpy.data.objects.new('Corpo bilancia', me_plane)
ob_tasto = bpy.data.objects.new('Tasto', me_cylinder)
ob_schermo = bpy.data.objects.new('Schermo', me_plane_001)
ob_piano_bilancia = bpy.data.objects.new('Piano bilancia', me_plane_002)

# ---- transforms, parenting, visibility, modifiers, constraints
ob_corpo_bilancia.location = (0.0, 0.0, 0.0)
ob_tasto.parent = ob_corpo_bilancia
ob_tasto.location = (0.0, 0.0, 0.0)
ob_schermo.parent = ob_corpo_bilancia
ob_schermo.location = (0.0, 0.0, 0.0)
ob_piano_bilancia.parent = ob_corpo_bilancia
ob_piano_bilancia.location = (0.0, 0.0, 0.0)

# ---- collection membership
col_collection.objects.link(ob_corpo_bilancia)
col_collection.objects.link(ob_tasto)
col_collection.objects.link(ob_schermo)
col_collection.objects.link(ob_piano_bilancia)

# ---- scene / render settings (as saved in the file)
scene.frame_start = 1; scene.frame_end = 250; scene.frame_set(1)
scene.render.engine = 'BLENDER_EEVEE_NEXT'
scene.cycles.sampling_pattern = 'TABULATED_SOBOL'
scene.cycles.use_light_tree = False
scene.view_settings.view_transform = 'Filmic'
bpy.context.view_layer.update()

# ---- added for rendering (the .blend has no active camera and no usable light): camera, sun
cam_auto = bpy.data.cameras.new('AutoCamera')
cam_auto.lens = 50.0
cam_auto.sensor_width = 36.0
cam_auto.clip_end = 1000.0
ob_auto_camera = bpy.data.objects.new('AutoCamera', cam_auto)
scene.collection.objects.link(ob_auto_camera)
ob_auto_camera.location = (4.15051, -4.99226, 3.85299)
ob_auto_camera.rotation_euler = (1.09748, -7.21219e-08, 0.694738)
scene.camera = ob_auto_camera
light_auto_sun = bpy.data.lights.new('AutoSun', 'SUN')
light_auto_sun.energy = 3.0
light_auto_sun.angle = 0.0523599
ob_auto_sun = bpy.data.objects.new('AutoSun', light_auto_sun)
scene.collection.objects.link(ob_auto_sun)
ob_auto_sun.rotation_euler = (0.872665, 0.174533, 0.523599)
bpy.context.view_layer.update()
